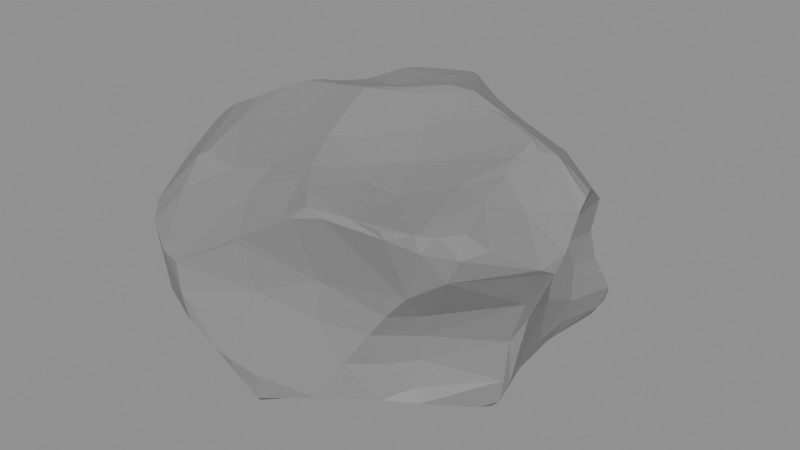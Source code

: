# Source: bigger_rock.blend  (saved by Blender 4.5.90; exported with 4.5.12 LTS)
import bpy
from mathutils import Matrix  # noqa: F401  (used for matrix-valued properties, if any)

bpy.ops.wm.read_factory_settings(use_empty=True)
scene = bpy.context.scene
scene.name = 'Scene'

# ---- materials (node trees are filled in below, after node groups)
mat_material = bpy.data.materials.new('Material')

# ---- material node trees
mat_material.use_nodes = True; mat_material.node_tree.nodes.clear()
_N = mat_material.node_tree.nodes; _L = mat_material.node_tree.links
n0 = _N.new('ShaderNodeBsdfPrincipled'); n0.name = 'Principled BSDF'; n0.location = (-200, 100)
n0.inputs[0].default_value = (0.2609, 0.2609, 0.2609, 1.0)
n1 = _N.new('ShaderNodeOutputMaterial'); n1.name = 'Material Output'; n1.location = (200, 100)
_L.new(n0.outputs[0], n1.inputs[0])
n1.is_active_output = True

# ---- meshes
me_cube_001 = bpy.data.meshes.new('Cube.001')
me_cube_001.from_pydata([(-0.6375, -0.4614, -1.46), (-0.5549, -0.4692, -1.53), (-0.4579, -0.4734, -1.654), (-0.449, -0.6748, -1.643), (-0.4262, -0.7809, -1.613), (-0.5726, -0.754, -1.486), (-0.714, -0.52, -1.374), (-0.733, -0.47, -1.36), (-0.6321, -0.4276, -0.6743), (-0.495, -0.6199, -0.6193), (-0.5344, -0.5996, -0.2142), (-0.481, -0.5319, -0.09268), (-0.3673, 0.5587, -1.497), (-0.6044, 0.2756, -1.603), (-0.7915, 0.1111, -1.572), (-0.5886, 0.543, -1.485), (-0.6758, 0.4601, -0.2685), (-0.5892, 0.4962, -0.256), (-0.493, 0.52, -0.2405), (-0.6694, 0.7001, -0.6254), (-0.7253, 0.6151, -0.533), (-0.7493, 0.5601, -0.4725), (0.5022, -0.5031, -1.483), (0.7238, -0.6354, -0.4773), (0.7182, -0.5598, -0.3697), (0.1104, -0.4436, 0.07241), (0.3243, -0.6839, -0.08795), (0.2243, -0.8322, -0.1242), (0.6315, -0.7218, -0.2838), (0.2498, -0.8756, -0.1999), (0.6631, -0.4171, -0.7406), (0.7213, -0.3022, -0.6), (0.7118, 0.3748, -1.705), (0.3937, 0.4719, -1.634), (0.5409, 0.7198, -1.576), (0.7734, 0.6036, -1.502), (0.4755, 0.6692, -0.4264), (0.4845, 0.5599, -0.371), (0.6302, 0.2317, -0.1591), (0.7159, 0.3572, -0.2957), (0.4746, 0.638, -0.6627), (-0.4782, -0.01157, -1.807), (-0.4276, -0.06407, -1.814), (-0.4483, -0.171, -1.75), (-0.2888, -0.412, -1.673), (-0.9184, -0.08573, -1.309), (-0.8705, 0.1107, -1.486), (-0.8844, 0.171, -1.421), (-0.4547, -0.6323, -0.8153), (-0.6543, -0.5077, -1.224), (-0.3736, -0.1343, -0.2325), (-0.3191, 0.07848, -0.2673), (-0.3261, 0.2946, -0.2647), (-0.7708, 0.3066, -0.5086), (-0.8134, 0.06498, -0.6241), (-0.8591, -0.1164, -0.4779), (-0.3, 0.9185, -0.6643), (-0.3498, 0.9114, -0.8444), (-0.7341, 0.3397, -1.089), (0.2242, 0.4459, -1.626), (0.0009893, 0.4957, -1.651), (-0.07995, 0.3017, -1.726), (-0.1115, 0.7987, -1.288), (0.2102, 0.7059, -1.115), (-0.1615, 0.292, -0.2091), (0.07107, 0.486, -0.06399), (0.124, 0.4484, -0.04544), (0.2087, 0.3246, -0.009584), (-0.1216, 0.9011, -0.5035), (-0.1787, 0.9077, -0.5355), (0.5554, 0.5267, -0.8303), (0.5832, 0.5513, -1.0), (0.7309, 0.6165, -1.349), (0.4594, -0.1033, -1.894), (0.9373, 0.3399, -1.374), (0.6988, -0.2251, -1.154), (0.7676, -0.3012, -1.433), (0.5254, 0.1979, -0.0887), (0.48, -0.01438, -0.09798), (0.5085, -0.2387, -0.1366), (0.5498, 0.5264, -0.6567), (0.4749, -0.6416, -0.9603), (0.4493, -0.6841, -1.115), (0.3316, -0.6686, -1.323), (0.6504, -0.4199, -1.102), (0.6422, -0.3859, -0.9368), (-0.1353, -0.3847, -1.718), (0.1654, -0.4129, -1.822), (0.3323, -0.4838, -1.633), (0.09318, -0.7722, -1.418), (-0.1792, -0.956, -1.352), (-0.2199, -0.9426, -1.37), (-0.5981, -0.7121, -1.435), (0.001401, -1.007, -0.4436), (-0.4961, -0.5488, -1.616), (-0.6544, -0.6469, -1.431), (-0.5663, -0.6215, -1.559), (-0.6753, -0.5789, -1.421), (-0.5282, -0.6534, -0.3121), (-0.607, -0.6002, -0.3648), (-0.6122, -0.557, -0.271), (-0.7376, -0.3056, -0.5241), (-0.5501, 0.5316, -1.514), (-0.5242, 0.5315, -1.507), (-0.556, 0.567, -0.3554), (-0.5178, 0.6048, -0.4217), (-0.7364, 0.4558, -0.3087), (0.5467, -0.4851, -1.5), (0.6151, -0.6052, -0.21), (0.573, -0.6648, -0.2014), (0.5185, -0.6486, -0.6801), (0.6861, -0.6754, -0.3198), (0.6847, -0.568, -0.2822), (0.7126, -0.6564, -0.4252), (0.646, 0.6877, -1.643), (0.6642, 0.6905, -1.543), (0.5109, 0.7164, -1.615), (0.8331, 0.5122, -1.538), (0.7757, 0.5706, -1.651), (0.7154, 0.6481, -1.644), (0.5565, 0.5641, -0.4914), (0.5847, 0.5737, -0.4032), (-0.3111, 0.2023, -1.71), (-0.5637, 0.04301, -1.747), (-0.4467, -0.3762, -1.675), (-0.6197, -0.1012, -1.587), (-0.5799, -0.257, -1.551), (-0.6652, 0.1131, -1.666), (-0.6668, 0.06113, -1.658), (-0.6222, -0.4418, -0.9804), (-0.4598, 0.05235, -0.2871), (-0.4626, 0.3124, -0.283), (-0.7284, 0.2863, -0.2957), (-0.6425, -0.3923, -0.1657), (-0.6975, -0.1363, -0.2583), (-0.7185, 0.07361, -0.2945), (-0.7487, -0.2687, -0.2389), (-0.8134, -0.159, -0.2798), (-0.7508, 0.2703, -0.3238), (-0.8368, -0.117, -0.3234), (-0.7921, 0.06234, -0.3477), (-0.8189, -0.1798, -0.3207), (-0.7935, 0.1264, -0.4554), (-0.5142, 0.8214, -0.6961), (-0.4868, 0.867, -1.035), (-0.5886, 0.8036, -1.036), (-0.5756, 0.6552, -1.309), (-0.6514, 0.7637, -1.097), (-0.6887, 0.6718, -0.8684), (-0.7084, 0.621, -0.7624), (-0.718, 0.6297, -1.015), (-0.7398, 0.6581, -1.155), (-0.7147, 0.4027, -0.6828), (-0.6983, 0.3863, -0.8742), (-0.8001, 0.4234, -1.32), (0.01914, 0.5712, -1.62), (-0.1983, 0.5183, -1.559), (0.1016, 0.6298, -1.623), (0.3598, 0.7055, -1.606), (-0.2058, 0.6299, -1.466), (0.2669, 0.7374, -1.573), (0.1801, 0.723, -1.597), (0.1256, 0.7542, -1.513), (0.06866, 0.7419, -1.491), (0.009971, 0.5821, -0.08003), (0.1138, 0.5224, -0.08756), (-0.2177, 0.6213, -0.1652), (0.05908, 0.5499, -0.05997), (-0.3388, 0.5718, -0.203), (0.05766, 0.6145, -0.1051), (-0.3793, 0.5742, -0.231), (-0.008107, 0.665, -0.0793), (0.3474, 0.5218, -0.2726), (-0.08088, 0.6937, -0.1062), (0.0001008, 0.8453, -0.2196), (-0.05609, 0.8811, -0.3475), (-0.3121, 0.7199, -0.4244), (0.0148, 0.8794, -0.2739), (0.01105, 0.8731, -0.4346), (0.2868, 0.8227, -0.4292), (0.5915, 0.6638, -1.198), (0.4413, 0.697, -0.8854), (0.5021, 0.6723, -1.03), (0.4921, -0.1212, -1.883), (0.3172, 0.2378, -1.693), (0.6616, -0.02126, -1.859), (0.6635, 0.08812, -1.806), (0.6478, -0.05355, -1.857), (0.5851, 0.3253, -1.711), (0.7, 0.007234, -1.821), (0.6906, 0.1963, -1.758), (0.7452, -0.06359, -1.772), (0.7607, -0.1027, -1.71), (0.8773, -0.06094, -1.563), (0.8574, -0.1216, -1.568), (0.7867, 0.2124, -1.58), (0.8289, -0.1806, -1.51), (0.8846, -0.006142, -1.51), (0.9423, 0.186, -1.383), (0.6199, -0.0624, -0.2228), (0.684, 0.2253, -0.2146), (0.6487, -0.3058, -0.2645), (0.7238, 0.2827, -0.2465), (0.7035, 0.05214, -0.3321), (0.7606, 0.2873, -0.3132), (0.6865, -0.2193, -0.3485), (0.772, 0.2353, -0.4231), (0.7168, -0.05727, -0.4567), (0.7697, 0.279, -0.4659), (0.7131, -0.2801, -0.4567), (0.5307, -0.6622, -1.158), (0.5969, -0.5524, -1.299), (0.6523, -0.6159, -1.138), (0.6623, -0.5994, -0.705), (0.6371, -0.5897, -0.8972), (0.6845, -0.4933, -1.283), (0.1034, -0.4771, -1.801), (-0.003176, -0.6398, -1.726), (-0.2945, -0.6725, -1.655), (-0.06186, -0.719, -1.697), (0.3034, -0.5574, -1.545), (0.1317, -0.5989, -1.653), (-0.1171, -0.8007, -1.662), (-0.3949, -0.8865, -1.571), (-0.2227, -0.9292, -1.588), (-0.2459, -0.9664, -1.543), (-0.1994, -0.95, -1.531), (0.106, -0.6754, 0.02819), (-0.03746, -0.5355, 0.04281), (-0.3845, -0.5564, -0.04977), (-0.176, -0.6468, 0.02839), (-0.3875, -0.5773, -0.0551), (-0.1654, -0.7056, 0.01845), (0.005811, -0.871, -0.01425), (-0.08492, -0.7979, -0.002733), (-0.00387, -0.8977, -0.0408), (-0.2347, -0.7853, -0.1686), (0.06867, -0.9465, -0.1278), (-0.2596, -0.8107, -0.2974), (0.3654, -0.8172, -0.3591), (0.0772, -0.9774, -0.1751), (0.001641, -0.9773, -0.2165), (0.1817, -0.9067, -0.3669), (-0.2937, -0.7909, -0.528), (0.1589, 0.354, -1.651), (0.07503, 0.2032, -1.728), (0.2152, 0.05397, -1.792), (-0.1323, 0.004782, -1.895), (-0.297, -0.009232, -1.851), (-0.1074, -0.03258, -1.894), (0.0596, -0.07633, -1.9), (-0.2393, -0.1912, -1.766), (0.03793, -0.1088, -1.912), (0.169, -0.1268, -1.918), (0.3368, -0.1209, -1.904), (0.1607, -0.1801, -1.945), (0.284, -0.1841, -1.946), (0.1706, -0.3304, -1.887), (-0.0266, -0.2438, -1.816), (-0.7993, -0.3312, -1.318), (-0.9256, -0.1146, -1.266), (-0.853, -0.1093, -0.9383), (-0.8533, -0.06342, -0.9075), (-0.9254, -0.05337, -1.266), (-0.8824, 0.1705, -1.371), (-0.7705, 0.105, -0.8433), (-0.7782, 0.1628, -1.091), (-0.7205, 0.2775, -0.9341), (-0.7408, 0.2086, -0.7556), (0.2397, -0.788, -1.018), (0.4774, -0.6451, -0.7684), (0.2573, -0.7102, -1.242), (0.2534, -0.7723, -0.8144), (0.1423, -0.7932, -1.141), (0.0009518, -0.9627, -0.9035), (-0.05912, -0.9765, -0.9792), (-0.05555, -0.9596, -0.6558), (-0.131, -0.9311, -1.272), (-0.07845, -0.9478, -1.077), (-0.1084, -0.9433, -1.029), (-0.1703, -0.94, -1.223), (-0.4622, -0.6441, -1.001), (-0.493, -0.6749, -1.185), (0.2354, 0.2906, 0.006513), (0.3155, 0.2006, 0.03334), (0.002195, 0.2248, -0.1348), (-0.1598, 0.1187, -0.2151), (0.2542, 0.008735, 0.03188), (0.2328, -0.08975, 0.03419), (-0.09281, -0.0463, -0.1618), (0.1385, -0.3598, 0.05877), (-0.2294, -0.2313, -0.155), (-0.3748, 0.9008, -1.03), (-0.285, 0.909, -0.7488), (-0.1384, 0.8053, -1.234), (-0.04268, 0.7855, -0.9398), (0.2134, 0.7316, -0.864), (0.3633, 0.7514, -0.6732), (0.8403, 0.27, -1.044), (0.9536, 0.269, -1.313), (0.7765, 0.2625, -0.7392), (0.8249, 0.2156, -0.8948), (0.7484, -0.06629, -0.7958), (0.7541, -0.06732, -1.118), (0.8074, 0.07143, -0.967), (0.6859, -0.1995, -0.8965)], [], [(94, 96, 1), (92, 95, 5), (95, 96, 5), (96, 3, 4), (5, 4, 223), (6, 97, 95), (243, 98, 99), (243, 99, 9), (100, 10, 11), (133, 11, 229), (101, 99, 141), (141, 99, 136), (103, 102, 15), (102, 13, 14), (12, 146, 159), (105, 104, 170), (104, 17, 18), (106, 17, 21), (17, 20, 21), (17, 19, 20), (104, 19, 17), (104, 105, 19), (143, 19, 105), (53, 21, 152), (211, 107, 215), (22, 107, 211), (27, 28, 109), (109, 28, 108), (108, 111, 112), (23, 113, 239), (26, 27, 109), (108, 112, 201), (205, 24, 209), (201, 112, 205), (23, 30, 31), (158, 114, 33), (115, 114, 34), (117, 118, 35), (118, 114, 119), (35, 119, 115), (116, 114, 158), (119, 114, 115), (72, 115, 180), (38, 121, 37), (37, 121, 36), (36, 121, 120), (38, 37, 172), (80, 120, 208), (123, 13, 122), (125, 128, 123), (123, 127, 13), (123, 128, 127), (127, 128, 14), (127, 14, 13), (128, 125, 46), (125, 126, 45), (41, 123, 122), (43, 41, 42), (44, 124, 43), (282, 49, 92), (282, 281, 49), (281, 48, 129), (48, 8, 129), (6, 49, 259), (133, 50, 134), (131, 132, 130), (132, 135, 130), (135, 138, 137), (132, 106, 138), (137, 140, 139), (138, 140, 137), (138, 142, 140), (138, 106, 142), (142, 55, 139), (141, 55, 101), (57, 145, 143), (144, 146, 147), (145, 147, 148), (148, 20, 19), (147, 151, 148), (148, 150, 149), (149, 21, 20), (150, 58, 153), (151, 15, 154), (151, 154, 58), (57, 143, 56), (146, 15, 151), (60, 155, 157), (59, 157, 158), (161, 160, 158), (157, 155, 163), (161, 162, 160), (161, 163, 162), (163, 159, 62), (162, 62, 63), (160, 63, 180), (160, 180, 34), (64, 166, 52), (65, 165, 167), (165, 169, 167), (172, 165, 66), (164, 173, 166), (164, 169, 171), (173, 175, 166), (166, 175, 176), (174, 172, 177), (172, 179, 177), (172, 36, 179), (175, 69, 176), (65, 164, 64), (0, 97, 6, 7), (172, 37, 36), (131, 52, 18), (71, 72, 180), (71, 181, 70), (74, 35, 72), (181, 297, 40), (88, 187, 107), (186, 190, 189), (190, 32, 195), (193, 194, 192), (197, 195, 198), (73, 184, 185), (117, 74, 32), (79, 199, 78), (77, 38, 172), (199, 203, 200), (39, 204, 208), (205, 207, 203), (205, 209, 207), (206, 208, 204), (79, 108, 201), (83, 210, 82), (83, 211, 210), (110, 270, 213), (210, 212, 81), (214, 30, 213), (212, 211, 215), (212, 215, 84), (220, 211, 83), (213, 30, 23), (124, 44, 2), (216, 217, 86), (221, 219, 217), (221, 222, 219), (219, 222, 218), (222, 221, 226), (221, 220, 83), (221, 83, 89), (22, 220, 88), (89, 277, 226), (2, 218, 3), (25, 228, 227), (227, 26, 25), (228, 231, 230), (10, 234, 232), (233, 235, 237), (27, 237, 29), (236, 241, 235), (238, 241, 236), (238, 93, 241), (238, 243, 93), (98, 243, 238), (243, 276, 93), (239, 270, 110), (245, 246, 250), (248, 251, 42), (254, 256, 246), (183, 88, 256), (258, 257, 86), (156, 122, 12), (61, 122, 156), (60, 244, 61), (59, 184, 244), (59, 33, 184), (87, 216, 257), (251, 44, 43), (49, 129, 260), (129, 261, 260), (259, 260, 45), (261, 55, 262), (262, 266, 263), (55, 142, 54), (263, 264, 45), (262, 54, 265), (265, 267, 266), (265, 268, 267), (53, 152, 268), (54, 53, 268), (47, 264, 154), (259, 126, 0), (269, 273, 271), (81, 272, 269), (271, 277, 89), (274, 275, 269), (275, 278, 273), (277, 280, 90), (279, 280, 278), (275, 281, 279), (280, 91, 90), (48, 281, 275), (280, 282, 91), (281, 282, 280), (276, 243, 48), (82, 81, 269), (64, 285, 65), (77, 284, 78), (285, 287, 283), (287, 289, 288), (286, 51, 289), (289, 291, 228), (290, 108, 79), (133, 229, 50), (143, 176, 56), (292, 294, 62), (69, 68, 295), (294, 295, 63), (294, 63, 62), (295, 296, 63), (295, 178, 296), (178, 297, 296), (144, 57, 292), (178, 179, 297), (298, 301, 299), (301, 304, 299), (304, 302, 305), (305, 75, 303), (302, 31, 305), (75, 85, 84), (70, 80, 300), (208, 206, 300), (207, 31, 302), (75, 84, 215), (303, 75, 197), (303, 197, 198), (2, 3, 94), (94, 3, 96), (2, 94, 1), (5, 96, 4), (97, 0, 96), (0, 1, 96), (11, 133, 100), (101, 8, 99), (9, 99, 8), (136, 99, 100), (103, 13, 102), (12, 103, 15), (13, 103, 12), (15, 102, 14), (12, 15, 146), (176, 143, 105), (17, 16, 132), (220, 22, 211), (108, 28, 111), (110, 23, 239), (239, 113, 28), (113, 111, 28), (24, 113, 23), (24, 111, 113), (188, 114, 32), (205, 112, 24), (33, 114, 188), (34, 114, 116), (40, 36, 120), (32, 114, 118), (35, 118, 119), (180, 115, 34), (34, 116, 158), (35, 74, 117), (72, 35, 115), (38, 39, 121), (208, 120, 121), (208, 121, 39), (12, 122, 13), (41, 125, 123), (14, 128, 46), (126, 1, 0), (14, 46, 47), (46, 125, 45), (47, 154, 15), (14, 47, 15), (8, 48, 9), (49, 281, 129), (7, 6, 259), (134, 50, 130), (92, 49, 95), (134, 130, 135), (137, 136, 134), (141, 137, 139), (136, 137, 141), (134, 135, 137), (135, 132, 138), (130, 50, 51), (140, 142, 139), (141, 139, 55), (142, 106, 21), (142, 21, 53), (142, 53, 54), (131, 17, 132), (16, 106, 132), (100, 133, 136), (57, 144, 145), (144, 147, 145), (19, 145, 148), (147, 146, 151), (148, 151, 150), (152, 149, 153), (149, 152, 21), (153, 149, 150), (150, 151, 58), (292, 146, 144), (59, 244, 60), (60, 157, 59), (60, 156, 155), (33, 59, 158), (155, 156, 159), (158, 157, 161), (156, 12, 159), (161, 157, 163), (163, 155, 159), (162, 163, 62), (61, 156, 60), (158, 160, 34), (52, 166, 168), (65, 167, 164), (167, 169, 164), (164, 171, 173), (165, 174, 169), (165, 172, 174), (171, 169, 174), (174, 173, 171), (168, 166, 176), (175, 173, 174), (175, 174, 177), (177, 179, 178), (175, 68, 69), (64, 164, 166), (66, 165, 65), (67, 172, 66), (36, 40, 297), (36, 297, 179), (18, 168, 170), (18, 52, 168), (71, 182, 181), (71, 180, 182), (182, 63, 181), (182, 180, 63), (183, 73, 185), (187, 183, 185), (185, 184, 186), (186, 184, 188), (184, 33, 188), (186, 188, 190), (192, 187, 191), (189, 190, 191), (190, 188, 32), (190, 195, 191), (192, 191, 193), (197, 191, 195), (191, 197, 193), (194, 76, 107), (194, 196, 76), (32, 74, 195), (198, 195, 74), (88, 183, 187), (118, 117, 32), (107, 76, 215), (196, 197, 75), (76, 196, 75), (107, 192, 194), (38, 199, 200), (107, 187, 192), (78, 199, 77), (77, 199, 38), (199, 79, 201), (38, 202, 39), (204, 39, 202), (200, 203, 202), (199, 205, 203), (199, 201, 205), (204, 203, 206), (203, 207, 206), (209, 24, 23), (209, 23, 31), (207, 209, 31), (214, 81, 212), (82, 210, 81), (210, 211, 212), (213, 270, 214), (270, 81, 214), (214, 85, 30), (214, 212, 84), (214, 84, 85), (23, 110, 213), (221, 88, 220), (86, 219, 44), (86, 217, 219), (2, 44, 218), (44, 219, 218), (218, 4, 3), (218, 222, 4), (225, 223, 224), (223, 225, 91), (226, 221, 89), (88, 221, 87), (226, 277, 90), (5, 91, 92), (5, 223, 91), (227, 228, 233), (228, 229, 231), (232, 230, 231), (230, 232, 228), (227, 233, 26), (231, 10, 232), (233, 228, 232), (233, 232, 234), (235, 233, 234), (235, 234, 236), (233, 237, 27), (239, 29, 242), (240, 241, 93), (242, 240, 93), (236, 98, 238), (239, 242, 270), (28, 27, 29), (61, 244, 245), (61, 247, 122), (245, 184, 246), (184, 73, 246), (248, 247, 249), (248, 249, 251), (249, 250, 252), (251, 249, 258), (249, 252, 258), (252, 253, 255), (252, 255, 258), (44, 251, 86), (251, 258, 86), (260, 259, 49), (86, 257, 216), (42, 251, 43), (41, 248, 42), (122, 248, 41), (126, 259, 45), (101, 55, 8), (8, 55, 261), (263, 261, 262), (262, 265, 266), (262, 55, 54), (263, 266, 264), (265, 54, 268), (266, 267, 58), (266, 154, 264), (268, 153, 267), (266, 58, 154), (153, 268, 152), (7, 259, 0), (129, 8, 261), (153, 58, 267), (45, 264, 46), (270, 242, 272), (271, 273, 277), (269, 272, 274), (269, 275, 273), (272, 93, 274), (273, 278, 277), (274, 93, 276), (278, 275, 279), (276, 48, 275), (280, 277, 278), (279, 281, 280), (91, 282, 92), (82, 269, 271), (242, 93, 272), (48, 243, 9), (83, 271, 89), (66, 285, 67), (283, 67, 285), (283, 287, 284), (78, 284, 287), (287, 285, 289), (285, 286, 289), (289, 51, 50), (78, 287, 79), (66, 65, 285), (289, 50, 291), (288, 290, 79), (291, 50, 229), (228, 291, 229), (290, 25, 108), (172, 284, 77), (57, 56, 293), (292, 62, 159), (294, 292, 295), (292, 57, 295), (57, 293, 295), (56, 176, 69), (295, 68, 178), (296, 181, 63), (296, 297, 181), (146, 292, 159), (71, 70, 298), (72, 71, 298), (298, 70, 300), (301, 298, 300), (301, 300, 206), (299, 304, 198), (301, 206, 302), (198, 304, 303), (76, 75, 215), (304, 305, 303), (305, 31, 30), (75, 305, 85), (305, 30, 85), (80, 208, 300), (100, 99, 98, 10), (26, 109, 108, 25), (18, 170, 104), (17, 131, 18), (106, 16, 17), (88, 107, 22), (28, 29, 239), (24, 112, 111), (43, 126, 125, 41), (80, 40, 120), (2, 1, 126, 124), (126, 43, 124), (52, 131, 130, 51), (6, 95, 49), (136, 133, 134), (170, 168, 176, 105), (19, 143, 145), (20, 148, 149), (178, 68, 175, 177), (181, 40, 80, 70), (95, 97, 96), (187, 185, 189, 191), (193, 197, 196, 194), (189, 185, 186), (221, 217, 216, 87), (200, 202, 38), (204, 202, 203), (302, 206, 207), (224, 223, 4, 222), (226, 90, 91, 225), (226, 225, 224), (226, 224, 222), (235, 241, 240, 237), (27, 26, 233), (240, 29, 237), (11, 10, 231, 229), (240, 242, 29), (10, 98, 236, 234), (247, 245, 250, 249), (184, 245, 244), (247, 61, 245), (248, 122, 247), (250, 246, 253, 252), (256, 255, 253, 246), (254, 246, 73), (254, 73, 183, 256), (88, 87, 257, 256), (257, 258, 255), (256, 257, 255), (67, 283, 284, 172), (45, 260, 263), (260, 261, 263), (47, 46, 264), (276, 275, 274), (83, 82, 271), (81, 270, 272), (52, 51, 286, 64), (286, 285, 64), (290, 289, 228, 25), (288, 79, 287), (290, 288, 289), (293, 56, 69, 295), (72, 298, 299, 74), (160, 162, 63), (198, 74, 299), (304, 301, 302)])
_uv = me_cube_001.uv_layers.new(name='UVMap')
_uv.uv.foreach_set('vector', [0.3974, 0.483, 0.3972, 0.4832, 0.3971, 0.4829, 0.3971, 0.4833, 0.397, 0.4832, 0.3972, 0.4833, 0.397, 0.4832, 0.3972, 0.4832, 0.3972, 0.4833, 0.3972, 0.4832, 0.3975, 0.4832, 0.3975, 0.4833, 0.3972, 0.4833, 0.3975, 0.4833, 0.3976, 0.4834, 0.3969, 0.4831, 0.397, 0.4831, 0.397, 0.4832, 0.4018, 0.4753, 0.4019, 0.4755, 0.4018, 0.4756, 0.4018, 0.4753, 0.4018, 0.4756, 0.4015, 0.4753, 0.402, 0.4757, 0.402, 0.4757, 0.4022, 0.4757, 0.4021, 0.476, 0.4022, 0.4757, 0.4022, 0.4758, 0.4016, 0.4761, 0.4018, 0.4756, 0.4018, 0.4764, 0.4018, 0.4764, 0.4018, 0.4756, 0.402, 0.4764, 0.3972, 0.4811, 0.3971, 0.4812, 0.397, 0.4812, 0.3971, 0.4812, 0.3971, 0.4817, 0.3969, 0.482, 0.3975, 0.481, 0.3971, 0.481, 0.3979, 0.4808, 0.4018, 0.4782, 0.4019, 0.478, 0.4021, 0.4784, 0.4019, 0.478, 0.402, 0.4777, 0.4021, 0.478, 0.4018, 0.4775, 0.402, 0.4777, 0.4016, 0.4776, 0.402, 0.4777, 0.4015, 0.4777, 0.4016, 0.4776, 0.402, 0.4777, 0.4014, 0.478, 0.4015, 0.4777, 0.4019, 0.478, 0.4014, 0.478, 0.402, 0.4777, 0.4019, 0.478, 0.4018, 0.4782, 0.4014, 0.478, 0.4013, 0.4784, 0.4014, 0.478, 0.4018, 0.4782, 0.4016, 0.4771, 0.4016, 0.4776, 0.4014, 0.4773, 0.3998, 0.4806, 0.3998, 0.4805, 0.3998, 0.4805, 0.3998, 0.4806, 0.3998, 0.4805, 0.3998, 0.4806, 0.3999, 0.4806, 0.3999, 0.4806, 0.3999, 0.4806, 0.3999, 0.4806, 0.3999, 0.4806, 0.3999, 0.4806, 0.3999, 0.4806, 0.3999, 0.4806, 0.3999, 0.4806, 0.3999, 0.4806, 0.3999, 0.4806, 0.3999, 0.4806, 0.3999, 0.4806, 0.3999, 0.4806, 0.3999, 0.4806, 0.3999, 0.4806, 0.3999, 0.4806, 0.3999, 0.4805, 0.3999, 0.4805, 0.3999, 0.4806, 0.3999, 0.4805, 0.3999, 0.4805, 0.3999, 0.4806, 0.3999, 0.4805, 0.3999, 0.4806, 0.3999, 0.4805, 0.3999, 0.4805, 0.3991, 0.4809, 0.3996, 0.481, 0.399, 0.4813, 0.3998, 0.4809, 0.3996, 0.481, 0.3995, 0.4808, 0.3998, 0.4805, 0.3998, 0.4805, 0.3998, 0.4805, 0.3997, 0.4813, 0.3996, 0.481, 0.3996, 0.4811, 0.3998, 0.4805, 0.3998, 0.4805, 0.3998, 0.4805, 0.3994, 0.4808, 0.3996, 0.481, 0.3991, 0.4809, 0.3998, 0.4805, 0.3998, 0.4805, 0.3998, 0.4805, 0.3998, 0.4805, 0.3998, 0.4805, 0.3998, 0.4805, 0.3999, 0.4805, 0.3999, 0.4805, 0.3999, 0.4805, 0.3999, 0.4805, 0.3999, 0.4805, 0.3999, 0.4805, 0.3999, 0.4805, 0.3999, 0.4805, 0.3999, 0.4805, 0.3999, 0.4805, 0.3999, 0.4805, 0.3999, 0.4805, 0.3999, 0.4805, 0.3999, 0.4805, 0.3999, 0.4805, 0.3972, 0.4821, 0.3971, 0.4817, 0.3976, 0.4818, 0.397, 0.4823, 0.3971, 0.482, 0.3972, 0.4821, 0.3972, 0.4821, 0.3971, 0.482, 0.3971, 0.4817, 0.3972, 0.4821, 0.3971, 0.482, 0.3971, 0.482, 0.3971, 0.482, 0.3971, 0.482, 0.3969, 0.482, 0.3971, 0.482, 0.3969, 0.482, 0.3971, 0.4817, 0.3971, 0.482, 0.397, 0.4823, 0.3968, 0.4819, 0.397, 0.4823, 0.397, 0.4825, 0.3967, 0.4821, 0.3974, 0.4821, 0.3972, 0.4821, 0.3976, 0.4818, 0.3975, 0.4824, 0.3974, 0.4821, 0.3975, 0.4822, 0.3977, 0.4828, 0.3974, 0.4827, 0.3975, 0.4824, 0.4005, 0.4753, 0.4004, 0.4757, 0.4002, 0.4754, 0.4005, 0.4753, 0.4009, 0.4753, 0.4004, 0.4757, 0.4009, 0.4753, 0.4012, 0.4753, 0.4009, 0.4758, 0.4012, 0.4753, 0.4014, 0.4758, 0.4009, 0.4758, 0.4002, 0.4756, 0.4004, 0.4757, 0.4003, 0.476, 0.4021, 0.476, 0.4022, 0.4765, 0.402, 0.4765, 0.4022, 0.4775, 0.4019, 0.4772, 0.4022, 0.4769, 0.4019, 0.4772, 0.4019, 0.4768, 0.4022, 0.4769, 0.4019, 0.4768, 0.4018, 0.4771, 0.4019, 0.4764, 0.4019, 0.4772, 0.4018, 0.4775, 0.4018, 0.4771, 0.4019, 0.4764, 0.4018, 0.4768, 0.4018, 0.4765, 0.4018, 0.4771, 0.4018, 0.4768, 0.4019, 0.4764, 0.4018, 0.4771, 0.4017, 0.4769, 0.4018, 0.4768, 0.4018, 0.4771, 0.4018, 0.4775, 0.4017, 0.4769, 0.4017, 0.4769, 0.4016, 0.4764, 0.4018, 0.4765, 0.4018, 0.4764, 0.4016, 0.4764, 0.4016, 0.4761, 0.401, 0.4788, 0.4008, 0.4783, 0.4013, 0.4784, 0.4007, 0.4785, 0.4003, 0.4781, 0.4007, 0.4781, 0.4008, 0.4783, 0.4007, 0.4781, 0.401, 0.4779, 0.401, 0.4779, 0.4015, 0.4777, 0.4014, 0.478, 0.4007, 0.4781, 0.4006, 0.4778, 0.401, 0.4779, 0.401, 0.4779, 0.4008, 0.4778, 0.4012, 0.4778, 0.4012, 0.4778, 0.4016, 0.4776, 0.4015, 0.4777, 0.4008, 0.4778, 0.4007, 0.4772, 0.4011, 0.4773, 0.4006, 0.4778, 0.4001, 0.4778, 0.4003, 0.4773, 0.4006, 0.4778, 0.4003, 0.4773, 0.4007, 0.4772, 0.401, 0.4788, 0.4013, 0.4784, 0.4013, 0.4788, 0.4003, 0.4781, 0.4001, 0.4778, 0.4006, 0.4778, 0.3983, 0.4813, 0.3983, 0.4811, 0.3986, 0.481, 0.3986, 0.4813, 0.3986, 0.481, 0.3991, 0.4809, 0.3987, 0.4808, 0.399, 0.4807, 0.3991, 0.4809, 0.3986, 0.481, 0.3983, 0.4811, 0.3986, 0.4806, 0.3987, 0.4808, 0.3987, 0.4806, 0.399, 0.4807, 0.3987, 0.4808, 0.3986, 0.4806, 0.3987, 0.4806, 0.3986, 0.4806, 0.3979, 0.4808, 0.3984, 0.4805, 0.3987, 0.4806, 0.3987, 0.4805, 0.3988, 0.4805, 0.399, 0.4807, 0.4005, 0.4798, 0.4003, 0.4806, 0.399, 0.4807, 0.4003, 0.4806, 0.3995, 0.4808, 0.4024, 0.4789, 0.4022, 0.4788, 0.4023, 0.4784, 0.3999, 0.4805, 0.3999, 0.4805, 0.3999, 0.4805, 0.3999, 0.4805, 0.3999, 0.4805, 0.3999, 0.4805, 0.3999, 0.4805, 0.3999, 0.4805, 0.3999, 0.4805, 0.4023, 0.4794, 0.4022, 0.4792, 0.4022, 0.4788, 0.3999, 0.4805, 0.3999, 0.4805, 0.3999, 0.4805, 0.4022, 0.4792, 0.4018, 0.4792, 0.4022, 0.4788, 0.4022, 0.4788, 0.4018, 0.4792, 0.4017, 0.4788, 0.3999, 0.4805, 0.3999, 0.4805, 0.3999, 0.4805, 0.3999, 0.4805, 0.3999, 0.4805, 0.3999, 0.4805, 0.3999, 0.4805, 0.3999, 0.4805, 0.3999, 0.4805, 0.4018, 0.4792, 0.4015, 0.479, 0.4017, 0.4788, 0.4025, 0.4796, 0.4023, 0.4794, 0.4025, 0.4792, 0.3969, 0.4829, 0.397, 0.4831, 0.3969, 0.4831, 0.3968, 0.483, 0.3999, 0.4805, 0.3999, 0.4805, 0.3999, 0.4805, 0.4022, 0.4775, 0.4023, 0.4784, 0.4021, 0.478, 0.3998, 0.4805, 0.3998, 0.4805, 0.3998, 0.4805, 0.3998, 0.4805, 0.3998, 0.4805, 0.3999, 0.4805, 0.3998, 0.4805, 0.3998, 0.4805, 0.3998, 0.4805, 0.3998, 0.4805, 0.3999, 0.4805, 0.3999, 0.4805, 0.3998, 0.4805, 0.3998, 0.4805, 0.3998, 0.4805, 0.3992, 0.482, 0.3994, 0.4818, 0.3993, 0.4821, 0.3998, 0.4805, 0.3998, 0.4805, 0.3998, 0.4805, 0.3998, 0.4805, 0.3998, 0.4805, 0.3998, 0.4805, 0.3998, 0.4805, 0.3998, 0.4805, 0.3998, 0.4805, 0.3989, 0.4823, 0.3987, 0.4817, 0.3992, 0.4821, 0.3998, 0.4805, 0.3998, 0.4805, 0.3998, 0.4805, 0.3999, 0.4805, 0.3999, 0.4805, 0.3999, 0.4805, 0.3999, 0.4805, 0.3999, 0.4805, 0.3999, 0.4805, 0.3999, 0.4805, 0.3999, 0.4805, 0.3999, 0.4805, 0.3999, 0.4805, 0.3999, 0.4805, 0.3999, 0.4805, 0.3999, 0.4805, 0.3999, 0.4805, 0.3999, 0.4805, 0.3999, 0.4805, 0.3999, 0.4805, 0.3999, 0.4805, 0.3999, 0.4805, 0.3999, 0.4805, 0.3999, 0.4805, 0.3999, 0.4805, 0.3999, 0.4806, 0.3999, 0.4805, 0.3998, 0.4806, 0.3998, 0.4806, 0.3998, 0.4806, 0.3998, 0.4806, 0.3998, 0.4806, 0.3998, 0.4806, 0.3999, 0.4806, 0.3999, 0.4806, 0.3999, 0.4806, 0.3998, 0.4806, 0.3998, 0.4806, 0.3998, 0.4806, 0.3998, 0.4806, 0.3999, 0.4805, 0.3999, 0.4806, 0.3998, 0.4806, 0.3998, 0.4806, 0.3998, 0.4805, 0.3998, 0.4806, 0.3998, 0.4805, 0.3998, 0.4805, 0.3998, 0.4806, 0.3998, 0.4806, 0.3998, 0.4806, 0.3999, 0.4806, 0.3999, 0.4805, 0.3999, 0.4806, 0.3974, 0.4827, 0.3977, 0.4828, 0.3974, 0.4829, 0.3984, 0.4829, 0.3982, 0.4831, 0.398, 0.4827, 0.3998, 0.4806, 0.3998, 0.4806, 0.3998, 0.4806, 0.3998, 0.4806, 0.3998, 0.4806, 0.3998, 0.4806, 0.3982, 0.4833, 0.3981, 0.4834, 0.3978, 0.4832, 0.3998, 0.4806, 0.3998, 0.4806, 0.3998, 0.4806, 0.3998, 0.4806, 0.3998, 0.4806, 0.3998, 0.4806, 0.3998, 0.4806, 0.3998, 0.4806, 0.3998, 0.4806, 0.3998, 0.4806, 0.3998, 0.4806, 0.3998, 0.4805, 0.3998, 0.4806, 0.3998, 0.4806, 0.3998, 0.4806, 0.3974, 0.4829, 0.3978, 0.4832, 0.3975, 0.4832, 0.3999, 0.4806, 0.3999, 0.4806, 0.3999, 0.4806, 0.3999, 0.4806, 0.3999, 0.4806, 0.3999, 0.4806, 0.4024, 0.4846, 0.4022, 0.4855, 0.4023, 0.485, 0.4021, 0.4857, 0.4021, 0.4848, 0.4022, 0.485, 0.3999, 0.4806, 0.3999, 0.4806, 0.3999, 0.4806, 0.3999, 0.4806, 0.3999, 0.4806, 0.3999, 0.4806, 0.402, 0.4852, 0.4019, 0.4848, 0.4021, 0.4847, 0.4019, 0.4853, 0.4019, 0.4848, 0.402, 0.4852, 0.4019, 0.4853, 0.4016, 0.4848, 0.4019, 0.4848, 0.4019, 0.4853, 0.4017, 0.4854, 0.4016, 0.4848, 0.4019, 0.4857, 0.4017, 0.4854, 0.4019, 0.4853, 0.4017, 0.4854, 0.4013, 0.485, 0.4016, 0.4848, 0.3999, 0.4806, 0.3999, 0.4806, 0.3999, 0.4806, 0.3983, 0.4818, 0.3985, 0.4821, 0.3982, 0.4822, 0.3977, 0.4821, 0.3978, 0.4824, 0.3975, 0.4822, 0.3987, 0.4823, 0.3986, 0.4824, 0.3985, 0.4821, 0.3998, 0.4805, 0.3998, 0.4805, 0.3998, 0.4805, 0.3981, 0.4825, 0.3984, 0.4826, 0.398, 0.4827, 0.3979, 0.4811, 0.3976, 0.4818, 0.3975, 0.481, 0.398, 0.4816, 0.3976, 0.4818, 0.3979, 0.4811, 0.3983, 0.4813, 0.3984, 0.4815, 0.398, 0.4816, 0.3986, 0.4813, 0.3987, 0.4817, 0.3984, 0.4815, 0.3986, 0.4813, 0.399, 0.4813, 0.3987, 0.4817, 0.3998, 0.4805, 0.3998, 0.4805, 0.3998, 0.4805, 0.3978, 0.4824, 0.3977, 0.4828, 0.3975, 0.4824, 0.4004, 0.4757, 0.4009, 0.4758, 0.4004, 0.4764, 0.4009, 0.4758, 0.4009, 0.4764, 0.4004, 0.4764, 0.4003, 0.476, 0.4004, 0.4764, 0.4003, 0.4764, 0.4009, 0.4764, 0.4016, 0.4764, 0.401, 0.4765, 0.401, 0.4765, 0.4006, 0.4768, 0.4004, 0.4765, 0.4016, 0.4764, 0.4017, 0.4769, 0.4014, 0.4767, 0.4004, 0.4765, 0.4002, 0.4769, 0.4003, 0.4764, 0.401, 0.4765, 0.4014, 0.4767, 0.4011, 0.4767, 0.4011, 0.4767, 0.4009, 0.4771, 0.4006, 0.4768, 0.4011, 0.4767, 0.4012, 0.4769, 0.4009, 0.4771, 0.4016, 0.4771, 0.4014, 0.4773, 0.4012, 0.4769, 0.4014, 0.4767, 0.4016, 0.4771, 0.4012, 0.4769, 0.4001, 0.4769, 0.4002, 0.4769, 0.4003, 0.4773, 0.4003, 0.476, 0.4001, 0.4762, 0.4001, 0.4759, 0.3998, 0.4806, 0.3998, 0.4806, 0.3998, 0.4806, 0.3998, 0.4806, 0.3999, 0.4806, 0.3998, 0.4806, 0.3998, 0.4806, 0.3998, 0.4806, 0.3998, 0.4806, 0.3998, 0.4806, 0.3998, 0.4806, 0.3998, 0.4806, 0.3998, 0.4806, 0.3998, 0.4806, 0.3998, 0.4806, 0.3998, 0.4806, 0.3998, 0.4806, 0.3998, 0.4806, 0.4007, 0.4851, 0.4004, 0.4852, 0.4006, 0.485, 0.4008, 0.485, 0.4009, 0.4856, 0.4007, 0.4851, 0.4004, 0.4852, 0.4001, 0.4853, 0.4001, 0.4852, 0.4012, 0.4856, 0.4009, 0.4856, 0.4008, 0.485, 0.4004, 0.4852, 0.4005, 0.4856, 0.4001, 0.4853, 0.4009, 0.4856, 0.4005, 0.4856, 0.4004, 0.4852, 0.4013, 0.485, 0.4017, 0.4854, 0.4012, 0.4856, 0.3998, 0.4806, 0.3998, 0.4806, 0.3998, 0.4806, 0.4039, 0.4815, 0.4035, 0.4816, 0.4034, 0.4811, 0.3999, 0.4805, 0.3999, 0.4805, 0.3999, 0.4805, 0.4035, 0.4816, 0.4031, 0.4821, 0.4032, 0.4815, 0.4031, 0.4821, 0.4038, 0.4822, 0.4032, 0.4823, 0.4039, 0.4819, 0.4043, 0.482, 0.4038, 0.4822, 0.4038, 0.4822, 0.404, 0.4826, 0.4037, 0.483, 0.3999, 0.4805, 0.3999, 0.4806, 0.3999, 0.4805, 0.4044, 0.4827, 0.4043, 0.4829, 0.4043, 0.4824, 0.4013, 0.4784, 0.4017, 0.4788, 0.4013, 0.4788, 0.4008, 0.4787, 0.4005, 0.4792, 0.4002, 0.4792, 0.4015, 0.479, 0.4016, 0.4792, 0.4009, 0.4793, 0.4005, 0.4792, 0.4009, 0.4793, 0.4005, 0.4798, 0.4005, 0.4792, 0.4005, 0.4798, 0.4002, 0.4792, 0.4009, 0.4793, 0.401, 0.4798, 0.4005, 0.4798, 0.4009, 0.4793, 0.4017, 0.4794, 0.401, 0.4798, 0.4017, 0.4794, 0.4013, 0.48, 0.401, 0.4798, 0.4007, 0.4785, 0.401, 0.4788, 0.4008, 0.4787, 0.4017, 0.4794, 0.4017, 0.4799, 0.4013, 0.48, 0.3998, 0.4805, 0.3998, 0.4805, 0.3998, 0.4805, 0.3998, 0.4805, 0.3998, 0.4805, 0.3998, 0.4805, 0.3998, 0.4805, 0.3999, 0.4805, 0.3998, 0.4805, 0.3998, 0.4805, 0.3998, 0.4805, 0.3998, 0.4805, 0.3999, 0.4805, 0.3999, 0.4805, 0.3998, 0.4805, 0.3998, 0.4805, 0.3998, 0.4805, 0.3998, 0.4805, 0.3999, 0.4805, 0.3999, 0.4805, 0.3999, 0.4805, 0.3999, 0.4805, 0.3999, 0.4805, 0.3999, 0.4805, 0.3999, 0.4805, 0.3999, 0.4805, 0.3999, 0.4805, 0.3998, 0.4805, 0.3998, 0.4805, 0.3998, 0.4805, 0.3998, 0.4805, 0.3998, 0.4805, 0.3998, 0.4805, 0.3998, 0.4805, 0.3998, 0.4805, 0.3998, 0.4805, 0.3974, 0.4829, 0.3975, 0.4832, 0.3974, 0.483, 0.3974, 0.483, 0.3975, 0.4832, 0.3972, 0.4832, 0.3974, 0.4829, 0.3974, 0.483, 0.3971, 0.4829, 0.3972, 0.4833, 0.3972, 0.4832, 0.3975, 0.4833, 0.397, 0.4831, 0.3969, 0.4829, 0.3972, 0.4832, 0.3969, 0.4829, 0.3971, 0.4829, 0.3972, 0.4832, 0.4022, 0.4757, 0.4021, 0.476, 0.402, 0.4757, 0.4016, 0.4761, 0.4014, 0.4758, 0.4018, 0.4756, 0.4015, 0.4753, 0.4018, 0.4756, 0.4014, 0.4758, 0.402, 0.4764, 0.4018, 0.4756, 0.402, 0.4757, 0.3972, 0.4811, 0.3971, 0.4817, 0.3971, 0.4812, 0.3975, 0.481, 0.3972, 0.4811, 0.397, 0.4812, 0.3971, 0.4817, 0.3972, 0.4811, 0.3975, 0.481, 0.397, 0.4812, 0.3971, 0.4812, 0.3969, 0.482, 0.3975, 0.481, 0.397, 0.4812, 0.3971, 0.481, 0.4017, 0.4788, 0.4013, 0.4784, 0.4018, 0.4782, 0.402, 0.4777, 0.4019, 0.4776, 0.4019, 0.4772, 0.3998, 0.4806, 0.3998, 0.4806, 0.3998, 0.4806, 0.3999, 0.4806, 0.3999, 0.4806, 0.3999, 0.4806, 0.3999, 0.4806, 0.3999, 0.4806, 0.3999, 0.4806, 0.3999, 0.4806, 0.3999, 0.4806, 0.3999, 0.4806, 0.3999, 0.4806, 0.3999, 0.4806, 0.3999, 0.4806, 0.3999, 0.4806, 0.3999, 0.4806, 0.3999, 0.4806, 0.3999, 0.4806, 0.3999, 0.4806, 0.3999, 0.4806, 0.3993, 0.4816, 0.3996, 0.481, 0.3995, 0.4816, 0.3999, 0.4805, 0.3999, 0.4806, 0.3999, 0.4806, 0.399, 0.4813, 0.3996, 0.481, 0.3993, 0.4816, 0.3995, 0.4808, 0.3996, 0.481, 0.3994, 0.4808, 0.3999, 0.4805, 0.3999, 0.4805, 0.3999, 0.4805, 0.3995, 0.4816, 0.3996, 0.481, 0.3997, 0.4813, 0.3998, 0.4805, 0.3998, 0.4805, 0.3998, 0.4805, 0.4003, 0.4806, 0.3998, 0.4809, 0.3995, 0.4808, 0.3995, 0.4808, 0.3994, 0.4808, 0.3991, 0.4809, 0.3998, 0.4805, 0.3998, 0.4805, 0.3998, 0.4805, 0.3998, 0.4805, 0.3998, 0.4805, 0.3998, 0.4805, 0.3999, 0.4805, 0.3999, 0.4805, 0.3999, 0.4805, 0.3999, 0.4805, 0.3999, 0.4805, 0.3999, 0.4805, 0.3999, 0.4805, 0.3999, 0.4805, 0.3999, 0.4805, 0.3975, 0.481, 0.3976, 0.4818, 0.3971, 0.4817, 0.3974, 0.4821, 0.397, 0.4823, 0.3972, 0.4821, 0.3969, 0.482, 0.3971, 0.482, 0.3968, 0.4819, 0.397, 0.4825, 0.3971, 0.4829, 0.3969, 0.4829, 0.3969, 0.482, 0.3968, 0.4819, 0.3967, 0.4818, 0.3968, 0.4819, 0.397, 0.4823, 0.3967, 0.4821, 0.3967, 0.4818, 0.3967, 0.4816, 0.397, 0.4812, 0.3969, 0.482, 0.3967, 0.4818, 0.397, 0.4812, 0.4014, 0.4758, 0.4012, 0.4753, 0.4015, 0.4753, 0.4004, 0.4757, 0.4009, 0.4753, 0.4009, 0.4758, 0.4001, 0.4757, 0.4002, 0.4756, 0.4003, 0.476, 0.402, 0.4765, 0.4022, 0.4765, 0.4022, 0.4769, 0.4002, 0.4754, 0.4004, 0.4757, 0.4001, 0.4755, 0.402, 0.4765, 0.4022, 0.4769, 0.4019, 0.4768, 0.4019, 0.4764, 0.402, 0.4764, 0.402, 0.4765, 0.4018, 0.4764, 0.4019, 0.4764, 0.4018, 0.4765, 0.402, 0.4764, 0.4019, 0.4764, 0.4018, 0.4764, 0.402, 0.4765, 0.4019, 0.4768, 0.4019, 0.4764, 0.4019, 0.4768, 0.4019, 0.4772, 0.4018, 0.4771, 0.4022, 0.4769, 0.4022, 0.4765, 0.4023, 0.477, 0.4018, 0.4768, 0.4017, 0.4769, 0.4018, 0.4765, 0.4018, 0.4764, 0.4018, 0.4765, 0.4016, 0.4764, 0.4017, 0.4769, 0.4018, 0.4775, 0.4016, 0.4776, 0.4017, 0.4769, 0.4016, 0.4776, 0.4016, 0.4771, 0.4017, 0.4769, 0.4016, 0.4771, 0.4014, 0.4767, 0.4022, 0.4775, 0.402, 0.4777, 0.4019, 0.4772, 0.4019, 0.4776, 0.4018, 0.4775, 0.4019, 0.4772, 0.402, 0.4757, 0.4021, 0.476, 0.402, 0.4764, 0.401, 0.4788, 0.4007, 0.4785, 0.4008, 0.4783, 0.4007, 0.4785, 0.4007, 0.4781, 0.4008, 0.4783, 0.4014, 0.478, 0.4008, 0.4783, 0.401, 0.4779, 0.4007, 0.4781, 0.4003, 0.4781, 0.4006, 0.4778, 0.401, 0.4779, 0.4006, 0.4778, 0.4008, 0.4778, 0.4014, 0.4773, 0.4012, 0.4778, 0.4011, 0.4773, 0.4012, 0.4778, 0.4014, 0.4773, 0.4016, 0.4776, 0.4011, 0.4773, 0.4012, 0.4778, 0.4008, 0.4778, 0.4008, 0.4778, 0.4006, 0.4778, 0.4007, 0.4772, 0.4008, 0.4787, 0.4003, 0.4781, 0.4007, 0.4785, 0.3986, 0.4813, 0.3984, 0.4815, 0.3983, 0.4813, 0.3983, 0.4813, 0.3986, 0.481, 0.3986, 0.4813, 0.3983, 0.4813, 0.3979, 0.4811, 0.3983, 0.4811, 0.399, 0.4813, 0.3986, 0.4813, 0.3991, 0.4809, 0.3983, 0.4811, 0.3979, 0.4811, 0.3979, 0.4808, 0.3991, 0.4809, 0.3986, 0.481, 0.3987, 0.4808, 0.3979, 0.4811, 0.3975, 0.481, 0.3979, 0.4808, 0.3987, 0.4808, 0.3986, 0.481, 0.3986, 0.4806, 0.3986, 0.4806, 0.3983, 0.4811, 0.3979, 0.4808, 0.3987, 0.4806, 0.3986, 0.4806, 0.3987, 0.4805, 0.398, 0.4816, 0.3979, 0.4811, 0.3983, 0.4813, 0.3991, 0.4809, 0.399, 0.4807, 0.3995, 0.4808, 0.4023, 0.4784, 0.4022, 0.4788, 0.4022, 0.4785, 0.4025, 0.4796, 0.4024, 0.4796, 0.4023, 0.4794, 0.3999, 0.4805, 0.3999, 0.4805, 0.3999, 0.4805, 0.4023, 0.4794, 0.4023, 0.4794, 0.4022, 0.4792, 0.3999, 0.4805, 0.3999, 0.4805, 0.3999, 0.4805, 0.3999, 0.4805, 0.3999, 0.4805, 0.3999, 0.4805, 0.3999, 0.4805, 0.3999, 0.4805, 0.3999, 0.4805, 0.402, 0.4793, 0.4022, 0.4792, 0.4023, 0.4794, 0.4022, 0.4785, 0.4022, 0.4788, 0.4017, 0.4788, 0.4018, 0.4792, 0.4022, 0.4792, 0.402, 0.4793, 0.4018, 0.4792, 0.402, 0.4793, 0.4019, 0.4794, 0.4019, 0.4794, 0.4017, 0.4799, 0.4017, 0.4794, 0.4018, 0.4792, 0.4016, 0.4792, 0.4015, 0.479, 0.4025, 0.4792, 0.4023, 0.4794, 0.4022, 0.4788, 0.3999, 0.4805, 0.3999, 0.4805, 0.3999, 0.4805, 0.3999, 0.4805, 0.3999, 0.4805, 0.3999, 0.4805, 0.3999, 0.4805, 0.3999, 0.4805, 0.3999, 0.4805, 0.3999, 0.4805, 0.3999, 0.4805, 0.3999, 0.4805, 0.4021, 0.478, 0.4022, 0.4785, 0.4021, 0.4784, 0.4021, 0.478, 0.4023, 0.4784, 0.4022, 0.4785, 0.3998, 0.4805, 0.3998, 0.4805, 0.3998, 0.4805, 0.3998, 0.4805, 0.3998, 0.4805, 0.3998, 0.4805, 0.4007, 0.4804, 0.4005, 0.4798, 0.401, 0.4802, 0.4007, 0.4804, 0.4003, 0.4806, 0.4005, 0.4798, 0.3989, 0.4823, 0.3989, 0.4823, 0.3992, 0.4821, 0.3992, 0.4822, 0.3989, 0.4823, 0.3992, 0.4821, 0.3992, 0.4821, 0.3987, 0.4817, 0.3992, 0.482, 0.3992, 0.482, 0.3987, 0.4817, 0.3993, 0.4816, 0.3987, 0.4817, 0.399, 0.4813, 0.3993, 0.4816, 0.3992, 0.482, 0.3993, 0.4816, 0.3994, 0.4818, 0.3998, 0.4805, 0.3998, 0.4805, 0.3998, 0.4805, 0.3998, 0.4805, 0.3998, 0.4805, 0.3998, 0.4805, 0.3994, 0.4818, 0.3993, 0.4816, 0.3995, 0.4816, 0.3998, 0.4805, 0.3998, 0.4805, 0.3998, 0.4805, 0.3998, 0.4805, 0.3998, 0.4805, 0.3998, 0.4805, 0.3998, 0.4805, 0.3998, 0.4805, 0.3998, 0.4805, 0.3998, 0.4805, 0.3998, 0.4805, 0.3998, 0.4805, 0.3998, 0.4805, 0.3998, 0.4805, 0.3998, 0.4805, 0.3998, 0.4805, 0.3998, 0.4805, 0.3998, 0.4805, 0.3998, 0.4805, 0.3998, 0.4805, 0.3998, 0.4805, 0.3998, 0.4805, 0.3998, 0.4805, 0.3998, 0.4805, 0.3998, 0.4805, 0.3998, 0.4805, 0.3998, 0.4805, 0.3998, 0.4805, 0.3998, 0.4805, 0.3998, 0.4805, 0.3998, 0.4805, 0.3998, 0.4805, 0.3998, 0.4805, 0.3998, 0.4805, 0.3998, 0.4805, 0.3998, 0.4805, 0.3998, 0.4805, 0.3998, 0.4805, 0.3998, 0.4805, 0.3998, 0.4805, 0.3998, 0.4805, 0.3998, 0.4805, 0.3999, 0.4805, 0.3999, 0.4805, 0.3999, 0.4805, 0.3998, 0.4805, 0.3998, 0.4805, 0.3998, 0.4805, 0.3999, 0.4805, 0.3999, 0.4805, 0.3999, 0.4805, 0.3999, 0.4805, 0.3999, 0.4805, 0.3999, 0.4805, 0.3999, 0.4805, 0.3999, 0.4805, 0.3999, 0.4805, 0.3999, 0.4805, 0.3999, 0.4805, 0.3999, 0.4805, 0.3999, 0.4805, 0.3999, 0.4805, 0.3999, 0.4805, 0.3999, 0.4805, 0.3999, 0.4805, 0.3999, 0.4805, 0.3999, 0.4805, 0.3999, 0.4805, 0.3999, 0.4805, 0.3999, 0.4805, 0.3999, 0.4805, 0.3999, 0.4805, 0.3999, 0.4805, 0.3999, 0.4805, 0.3999, 0.4805, 0.3999, 0.4805, 0.3999, 0.4805, 0.3999, 0.4805, 0.3999, 0.4805, 0.3999, 0.4806, 0.3999, 0.4806, 0.3999, 0.4805, 0.3999, 0.4806, 0.3999, 0.4805, 0.3999, 0.4805, 0.3999, 0.4805, 0.3999, 0.4805, 0.3998, 0.4806, 0.3998, 0.4806, 0.3998, 0.4806, 0.3998, 0.4806, 0.3998, 0.4806, 0.3998, 0.4806, 0.3998, 0.4806, 0.3998, 0.4806, 0.3998, 0.4806, 0.3999, 0.4806, 0.3999, 0.4806, 0.3998, 0.4806, 0.3999, 0.4806, 0.3998, 0.4806, 0.3998, 0.4806, 0.3998, 0.4806, 0.3998, 0.4805, 0.3999, 0.4805, 0.3998, 0.4806, 0.3998, 0.4806, 0.3998, 0.4805, 0.3998, 0.4806, 0.3998, 0.4805, 0.3998, 0.4805, 0.3999, 0.4806, 0.3999, 0.4806, 0.3999, 0.4806, 0.3998, 0.4806, 0.3998, 0.4805, 0.3998, 0.4806, 0.398, 0.4827, 0.3982, 0.4833, 0.3977, 0.4828, 0.398, 0.4827, 0.3982, 0.4831, 0.3982, 0.4833, 0.3974, 0.4829, 0.3977, 0.4828, 0.3978, 0.4832, 0.3977, 0.4828, 0.3982, 0.4833, 0.3978, 0.4832, 0.3978, 0.4832, 0.3975, 0.4833, 0.3975, 0.4832, 0.3978, 0.4832, 0.3981, 0.4834, 0.3975, 0.4833, 0.3979, 0.4835, 0.3976, 0.4834, 0.3979, 0.4835, 0.3976, 0.4834, 0.3979, 0.4835, 0.3979, 0.4836, 0.3998, 0.4806, 0.3998, 0.4806, 0.3998, 0.4806, 0.3998, 0.4805, 0.3998, 0.4806, 0.3998, 0.4805, 0.3998, 0.4806, 0.3998, 0.4806, 0.3998, 0.4806, 0.3972, 0.4833, 0.3979, 0.4836, 0.3971, 0.4833, 0.3972, 0.4833, 0.3976, 0.4834, 0.3979, 0.4836, 0.3999, 0.4806, 0.3999, 0.4806, 0.3999, 0.4806, 0.4024, 0.4846, 0.4022, 0.4855, 0.4022, 0.4855, 0.4022, 0.485, 0.4023, 0.485, 0.4022, 0.4855, 0.3999, 0.4806, 0.3999, 0.4806, 0.3999, 0.4806, 0.3999, 0.4806, 0.3999, 0.4806, 0.3999, 0.4806, 0.4022, 0.4855, 0.4021, 0.4857, 0.4022, 0.485, 0.3999, 0.4806, 0.3999, 0.4806, 0.3999, 0.4806, 0.3999, 0.4806, 0.3999, 0.4806, 0.3999, 0.4806, 0.4021, 0.4847, 0.4021, 0.4847, 0.4021, 0.4848, 0.4021, 0.4847, 0.4021, 0.4848, 0.402, 0.4852, 0.3999, 0.4806, 0.3999, 0.4806, 0.3999, 0.4806, 0.3999, 0.4806, 0.3999, 0.4806, 0.3999, 0.4806, 0.4019, 0.4846, 0.4019, 0.4848, 0.4016, 0.4848, 0.3999, 0.4806, 0.3999, 0.4806, 0.3999, 0.4806, 0.402, 0.4852, 0.4019, 0.4857, 0.4019, 0.4853, 0.3999, 0.4806, 0.3999, 0.4806, 0.3999, 0.4806, 0.3999, 0.4806, 0.3999, 0.4806, 0.3999, 0.4806, 0.398, 0.4816, 0.3984, 0.4815, 0.3983, 0.4818, 0.398, 0.4816, 0.3979, 0.4821, 0.3976, 0.4818, 0.3983, 0.4818, 0.3987, 0.4817, 0.3985, 0.4821, 0.3987, 0.4817, 0.3989, 0.4823, 0.3985, 0.4821, 0.3977, 0.4821, 0.3979, 0.4821, 0.398, 0.4822, 0.3977, 0.4821, 0.398, 0.4822, 0.3978, 0.4824, 0.398, 0.4822, 0.3982, 0.4822, 0.3982, 0.4823, 0.3978, 0.4824, 0.398, 0.4822, 0.3981, 0.4825, 0.398, 0.4822, 0.3982, 0.4823, 0.3981, 0.4825, 0.3982, 0.4823, 0.3984, 0.4823, 0.3984, 0.4824, 0.3982, 0.4823, 0.3984, 0.4824, 0.3981, 0.4825, 0.3977, 0.4828, 0.3978, 0.4824, 0.398, 0.4827, 0.3978, 0.4824, 0.3981, 0.4825, 0.398, 0.4827, 0.4004, 0.4764, 0.4003, 0.476, 0.4004, 0.4757, 0.398, 0.4827, 0.3984, 0.4826, 0.3984, 0.4829, 0.3975, 0.4822, 0.3978, 0.4824, 0.3975, 0.4824, 0.3974, 0.4821, 0.3977, 0.4821, 0.3975, 0.4822, 0.3976, 0.4818, 0.3977, 0.4821, 0.3974, 0.4821, 0.4001, 0.4762, 0.4003, 0.476, 0.4003, 0.4764, 0.4016, 0.4761, 0.4016, 0.4764, 0.4014, 0.4758, 0.4014, 0.4758, 0.4016, 0.4764, 0.4009, 0.4764, 0.4004, 0.4765, 0.4009, 0.4764, 0.401, 0.4765, 0.401, 0.4765, 0.4011, 0.4767, 0.4006, 0.4768, 0.401, 0.4765, 0.4016, 0.4764, 0.4014, 0.4767, 0.4004, 0.4765, 0.4006, 0.4768, 0.4002, 0.4769, 0.4011, 0.4767, 0.4014, 0.4767, 0.4012, 0.4769, 0.4006, 0.4768, 0.4009, 0.4771, 0.4007, 0.4772, 0.4006, 0.4768, 0.4003, 0.4773, 0.4002, 0.4769, 0.4012, 0.4769, 0.4011, 0.4773, 0.4009, 0.4771, 0.4006, 0.4768, 0.4007, 0.4772, 0.4003, 0.4773, 0.4011, 0.4773, 0.4012, 0.4769, 0.4014, 0.4773, 0.4001, 0.4757, 0.4003, 0.476, 0.4001, 0.4759, 0.4009, 0.4758, 0.4014, 0.4758, 0.4009, 0.4764, 0.4011, 0.4773, 0.4007, 0.4772, 0.4009, 0.4771, 0.4003, 0.4764, 0.4002, 0.4769, 0.4001, 0.4767, 0.3999, 0.4806, 0.3999, 0.4806, 0.3999, 0.4806, 0.3998, 0.4806, 0.3998, 0.4806, 0.3998, 0.4806, 0.3998, 0.4806, 0.3999, 0.4806, 0.3998, 0.4806, 0.3998, 0.4806, 0.3998, 0.4806, 0.3998, 0.4806, 0.3999, 0.4806, 0.3999, 0.4806, 0.3998, 0.4806, 0.3998, 0.4806, 0.3998, 0.4806, 0.3998, 0.4806, 0.4009, 0.4849, 0.4016, 0.4848, 0.4013, 0.485, 0.4006, 0.485, 0.4008, 0.485, 0.4007, 0.4851, 0.4013, 0.485, 0.4012, 0.4856, 0.4008, 0.485, 0.3998, 0.4806, 0.3998, 0.4806, 0.3998, 0.4806, 0.4007, 0.4851, 0.4009, 0.4856, 0.4004, 0.4852, 0.4001, 0.4853, 0.4005, 0.4856, 0.4002, 0.4856, 0.3998, 0.4806, 0.3998, 0.4806, 0.3998, 0.4806, 0.3999, 0.4806, 0.3999, 0.4806, 0.3999, 0.4806, 0.4012, 0.4856, 0.4017, 0.4854, 0.4015, 0.4857, 0.3998, 0.4806, 0.3998, 0.4806, 0.3998, 0.4806, 0.4033, 0.4811, 0.4035, 0.4816, 0.4032, 0.4814, 0.4032, 0.4815, 0.4032, 0.4814, 0.4035, 0.4816, 0.3999, 0.4805, 0.3999, 0.4805, 0.3999, 0.4805, 0.3999, 0.4805, 0.3999, 0.4805, 0.3999, 0.4805, 0.4031, 0.4821, 0.4035, 0.4816, 0.4038, 0.4822, 0.4035, 0.4816, 0.4039, 0.4819, 0.4038, 0.4822, 0.4038, 0.4822, 0.4043, 0.482, 0.4043, 0.4824, 0.3999, 0.4805, 0.3999, 0.4805, 0.3999, 0.4805, 0.4033, 0.4811, 0.4034, 0.4811, 0.4035, 0.4816, 0.4038, 0.4822, 0.4043, 0.4824, 0.404, 0.4826, 0.3999, 0.4805, 0.3999, 0.4805, 0.3999, 0.4805, 0.404, 0.4826, 0.4043, 0.4824, 0.4043, 0.4829, 0.4037, 0.483, 0.404, 0.4826, 0.4043, 0.4829, 0.3999, 0.4805, 0.3999, 0.4805, 0.3999, 0.4806, 0.3999, 0.4805, 0.3999, 0.4805, 0.3999, 0.4805, 0.401, 0.4788, 0.4013, 0.4788, 0.4012, 0.4789, 0.4008, 0.4787, 0.4002, 0.4792, 0.4, 0.479, 0.4005, 0.4792, 0.4008, 0.4787, 0.4009, 0.4793, 0.4008, 0.4787, 0.401, 0.4788, 0.4009, 0.4793, 0.401, 0.4788, 0.4012, 0.4789, 0.4009, 0.4793, 0.4013, 0.4788, 0.4017, 0.4788, 0.4015, 0.479, 0.4009, 0.4793, 0.4016, 0.4792, 0.4017, 0.4794, 0.401, 0.4798, 0.401, 0.4802, 0.4005, 0.4798, 0.401, 0.4798, 0.4013, 0.48, 0.401, 0.4802, 0.4003, 0.4781, 0.4008, 0.4787, 0.4, 0.479, 0.3998, 0.4805, 0.3999, 0.4805, 0.3998, 0.4805, 0.3998, 0.4805, 0.3998, 0.4805, 0.3998, 0.4805, 0.3998, 0.4805, 0.3999, 0.4805, 0.3999, 0.4805, 0.3998, 0.4805, 0.3998, 0.4805, 0.3999, 0.4805, 0.3998, 0.4805, 0.3999, 0.4805, 0.3999, 0.4805, 0.3998, 0.4805, 0.3998, 0.4805, 0.3998, 0.4805, 0.3998, 0.4805, 0.3999, 0.4805, 0.3999, 0.4805, 0.3998, 0.4805, 0.3998, 0.4805, 0.3998, 0.4805, 0.3998, 0.4805, 0.3998, 0.4805, 0.3998, 0.4805, 0.3998, 0.4805, 0.3998, 0.4805, 0.3998, 0.4805, 0.3998, 0.4805, 0.3999, 0.4805, 0.3999, 0.4805, 0.3998, 0.4805, 0.3998, 0.4805, 0.3998, 0.4805, 0.3998, 0.4805, 0.3999, 0.4805, 0.3998, 0.4805, 0.3999, 0.4805, 0.3999, 0.4805, 0.3999, 0.4805, 0.402, 0.4757, 0.4018, 0.4756, 0.4019, 0.4755, 0.402, 0.4757, 0.3999, 0.4806, 0.3999, 0.4806, 0.3999, 0.4806, 0.3999, 0.4806, 0.4021, 0.478, 0.4021, 0.4784, 0.4019, 0.478, 0.402, 0.4777, 0.4022, 0.4775, 0.4021, 0.478, 0.4018, 0.4775, 0.4019, 0.4776, 0.402, 0.4777, 0.3998, 0.4805, 0.3998, 0.4805, 0.3998, 0.4806, 0.3999, 0.4806, 0.3999, 0.4806, 0.3999, 0.4806, 0.3999, 0.4806, 0.3999, 0.4806, 0.3999, 0.4806, 0.3975, 0.4824, 0.397, 0.4825, 0.397, 0.4823, 0.3974, 0.4821, 0.3999, 0.4805, 0.3999, 0.4805, 0.3999, 0.4805, 0.3974, 0.4829, 0.3971, 0.4829, 0.397, 0.4825, 0.3974, 0.4827, 0.397, 0.4825, 0.3975, 0.4824, 0.3974, 0.4827, 0.4023, 0.4776, 0.4022, 0.4775, 0.4022, 0.4769, 0.4023, 0.477, 0.4002, 0.4756, 0.4001, 0.4755, 0.4004, 0.4757, 0.402, 0.4764, 0.4021, 0.476, 0.402, 0.4765, 0.4021, 0.4784, 0.4022, 0.4785, 0.4017, 0.4788, 0.4018, 0.4782, 0.4014, 0.478, 0.4013, 0.4784, 0.4008, 0.4783, 0.4015, 0.4777, 0.401, 0.4779, 0.4012, 0.4778, 0.4017, 0.4794, 0.4016, 0.4792, 0.4018, 0.4792, 0.4019, 0.4794, 0.3998, 0.4805, 0.3999, 0.4805, 0.3999, 0.4805, 0.3999, 0.4805, 0.397, 0.4832, 0.397, 0.4831, 0.3972, 0.4832, 0.3998, 0.4805, 0.3998, 0.4805, 0.3998, 0.4805, 0.3998, 0.4805, 0.3998, 0.4805, 0.3998, 0.4805, 0.3998, 0.4805, 0.3998, 0.4805, 0.3993, 0.4821, 0.3992, 0.4821, 0.3992, 0.482, 0.3998, 0.4806, 0.3998, 0.4806, 0.3998, 0.4805, 0.3998, 0.4805, 0.3999, 0.4805, 0.3999, 0.4805, 0.3999, 0.4805, 0.3999, 0.4805, 0.3999, 0.4805, 0.3999, 0.4805, 0.3999, 0.4805, 0.3999, 0.4805, 0.3999, 0.4805, 0.3979, 0.4835, 0.3976, 0.4834, 0.3975, 0.4833, 0.3981, 0.4834, 0.3998, 0.4806, 0.3998, 0.4806, 0.3998, 0.4806, 0.3998, 0.4806, 0.3998, 0.4806, 0.3998, 0.4806, 0.3998, 0.4806, 0.3998, 0.4806, 0.3998, 0.4806, 0.3998, 0.4806, 0.4021, 0.4847, 0.4019, 0.4848, 0.4019, 0.4846, 0.402, 0.4845, 0.3999, 0.4806, 0.3999, 0.4806, 0.3999, 0.4806, 0.3999, 0.4806, 0.3999, 0.4806, 0.3999, 0.4806, 0.4022, 0.4857, 0.4021, 0.4857, 0.4022, 0.4855, 0.4022, 0.4855, 0.3999, 0.4806, 0.3999, 0.4806, 0.3999, 0.4806, 0.4021, 0.4857, 0.402, 0.4857, 0.402, 0.4852, 0.4021, 0.4848, 0.3979, 0.4821, 0.3983, 0.4818, 0.3982, 0.4822, 0.398, 0.4822, 0.3987, 0.4817, 0.3983, 0.4818, 0.3984, 0.4815, 0.3979, 0.4821, 0.398, 0.4816, 0.3983, 0.4818, 0.3977, 0.4821, 0.3976, 0.4818, 0.3979, 0.4821, 0.3982, 0.4822, 0.3985, 0.4821, 0.3984, 0.4823, 0.3982, 0.4823, 0.3986, 0.4824, 0.3984, 0.4824, 0.3984, 0.4823, 0.3985, 0.4821, 0.3987, 0.4823, 0.3985, 0.4821, 0.3989, 0.4823, 0.3987, 0.4823, 0.3989, 0.4823, 0.3989, 0.4823, 0.3986, 0.4824, 0.3998, 0.4805, 0.3998, 0.4805, 0.3998, 0.4805, 0.3998, 0.4805, 0.3984, 0.4826, 0.3981, 0.4825, 0.3984, 0.4824, 0.3986, 0.4824, 0.3984, 0.4826, 0.3984, 0.4824, 0.3999, 0.4805, 0.3999, 0.4805, 0.3999, 0.4805, 0.3999, 0.4805, 0.4003, 0.4764, 0.4004, 0.4764, 0.4004, 0.4765, 0.4004, 0.4764, 0.4009, 0.4764, 0.4004, 0.4765, 0.4001, 0.4769, 0.4001, 0.4767, 0.4002, 0.4769, 0.4013, 0.485, 0.4008, 0.485, 0.4009, 0.4849, 0.3998, 0.4806, 0.3998, 0.4806, 0.3998, 0.4806, 0.3998, 0.4806, 0.3999, 0.4806, 0.3999, 0.4806, 0.4043, 0.4815, 0.4043, 0.482, 0.4039, 0.4819, 0.4039, 0.4815, 0.4039, 0.4819, 0.4035, 0.4816, 0.4039, 0.4815, 0.4033, 0.4829, 0.4038, 0.4822, 0.4037, 0.483, 0.4034, 0.4831, 0.3999, 0.4805, 0.3999, 0.4805, 0.3999, 0.4805, 0.4033, 0.4829, 0.4032, 0.4823, 0.4038, 0.4822, 0.4012, 0.4789, 0.4013, 0.4788, 0.4015, 0.479, 0.4009, 0.4793, 0.3998, 0.4805, 0.3998, 0.4805, 0.3998, 0.4805, 0.3998, 0.4805, 0.3998, 0.4799, 0.3998, 0.4798, 0.4005, 0.4798, 0.3998, 0.4805, 0.3998, 0.4805, 0.3998, 0.4805, 0.3998, 0.4805, 0.3998, 0.4805, 0.3999, 0.4805])
me_cube_001.materials.append(mat_material)
me_cube_001.update()

# ---- objects
ob_cube = bpy.data.objects.new('Cube', me_cube_001)

# ---- transforms, parenting, visibility, modifiers, constraints
ob_cube.location = (0.0, -5.684e-14, 1.192e-07)
ob_cube.rotation_euler = (3.142, -0.0, 0.0)
ob_cube.scale = (3.24, 3.006, 1.999)

# ---- collection membership
scene.collection.objects.link(ob_cube)

# ---- scene / render settings (as saved in the file)
scene.frame_start = 1; scene.frame_end = 250; scene.frame_set(1)
scene.render.engine = 'BLENDER_EEVEE_NEXT'
bpy.context.view_layer.update()

# ---- added for rendering (the .blend has no active camera and no usable light): camera, sun + grey world if the file has none
cam_auto = bpy.data.cameras.new('AutoCamera')
cam_auto.lens = 50.0
cam_auto.sensor_width = 36.0
cam_auto.clip_end = 1000.0
ob_auto_camera = bpy.data.objects.new('AutoCamera', cam_auto)
scene.collection.objects.link(ob_auto_camera)
ob_auto_camera.location = (8.66806, -10.2135, 8.77046)
ob_auto_camera.rotation_euler = (1.09748, -7.21219e-08, 0.694738)
scene.camera = ob_auto_camera
light_auto_sun = bpy.data.lights.new('AutoSun', 'SUN')
light_auto_sun.energy = 3.0
light_auto_sun.angle = 0.0523599
ob_auto_sun = bpy.data.objects.new('AutoSun', light_auto_sun)
scene.collection.objects.link(ob_auto_sun)
ob_auto_sun.rotation_euler = (0.872665, 0.174533, 0.523599)
if scene.world is None:
    world_auto = bpy.data.worlds.new('AutoWorld')
    world_auto.color = (0.3, 0.3, 0.3)
    scene.world = world_auto
bpy.context.view_layer.update()
